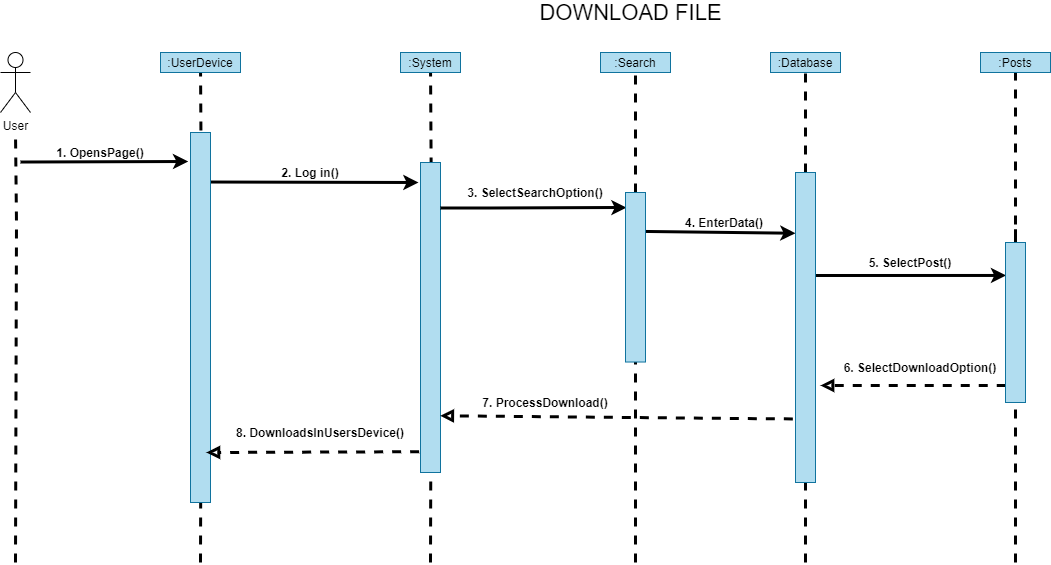

The diagram above was exported from draw.io. Its source (the exported page's mxGraphModel, read from the mxfile embedded in the PNG):
<mxGraphModel dx="1758" dy="1045" grid="1" gridSize="10" guides="1" tooltips="1" connect="1" arrows="1" fold="1" page="1" pageScale="1" pageWidth="827" pageHeight="1169" math="0" shadow="0">
  <root>
    <mxCell id="0" />
    <mxCell id="1" parent="0" />
    <mxCell id="2" value="&lt;font color=&quot;#000000&quot;&gt;User&lt;/font&gt;" style="shape=umlActor;verticalLabelPosition=bottom;verticalAlign=top;html=1;outlineConnect=0;strokeColor=#000000;fillColor=#FFFFFF;" vertex="1" parent="1">
      <mxGeometry x="40" y="70" width="30" height="60" as="geometry" />
    </mxCell>
    <mxCell id="3" value="" style="endArrow=none;dashed=1;html=1;strokeWidth=3;strokeColor=#000000;" edge="1" parent="1">
      <mxGeometry width="50" height="50" relative="1" as="geometry">
        <mxPoint x="55" y="580" as="sourcePoint" />
        <mxPoint x="55" y="150" as="targetPoint" />
        <Array as="points">
          <mxPoint x="56" y="240" />
        </Array>
      </mxGeometry>
    </mxCell>
    <mxCell id="4" value="" style="endArrow=none;dashed=1;html=1;strokeWidth=3;strokeColor=#000000;" edge="1" parent="1" target="5">
      <mxGeometry width="50" height="50" relative="1" as="geometry">
        <mxPoint x="470" y="580" as="sourcePoint" />
        <mxPoint x="470" y="70" as="targetPoint" />
        <Array as="points">
          <mxPoint x="471" y="240" />
        </Array>
      </mxGeometry>
    </mxCell>
    <mxCell id="5" value="&lt;font color=&quot;#000000&quot;&gt;:System&lt;/font&gt;" style="rounded=0;whiteSpace=wrap;html=1;strokeColor=#10739e;fillColor=#b1ddf0;" vertex="1" parent="1">
      <mxGeometry x="440" y="70" width="60" height="20" as="geometry" />
    </mxCell>
    <mxCell id="6" value="" style="endArrow=none;dashed=1;html=1;strokeWidth=3;strokeColor=#000000;" edge="1" parent="1" source="15" target="7">
      <mxGeometry width="50" height="50" relative="1" as="geometry">
        <mxPoint x="675" y="580" as="sourcePoint" />
        <mxPoint x="670" y="70" as="targetPoint" />
        <Array as="points" />
      </mxGeometry>
    </mxCell>
    <mxCell id="7" value="&lt;font color=&quot;#000000&quot;&gt;:Search&lt;/font&gt;" style="rounded=0;whiteSpace=wrap;html=1;strokeColor=#10739e;fillColor=#b1ddf0;" vertex="1" parent="1">
      <mxGeometry x="640" y="70" width="70" height="20" as="geometry" />
    </mxCell>
    <mxCell id="8" value="" style="endArrow=none;dashed=1;html=1;strokeWidth=3;strokeColor=#000000;" edge="1" parent="1" source="19" target="9">
      <mxGeometry width="50" height="50" relative="1" as="geometry">
        <mxPoint x="845" y="580" as="sourcePoint" />
        <mxPoint x="840" y="70" as="targetPoint" />
        <Array as="points" />
      </mxGeometry>
    </mxCell>
    <mxCell id="9" value="&lt;font color=&quot;#000000&quot;&gt;:Database&lt;/font&gt;" style="rounded=0;whiteSpace=wrap;html=1;strokeColor=#10739e;fillColor=#b1ddf0;" vertex="1" parent="1">
      <mxGeometry x="810" y="70" width="70" height="20" as="geometry" />
    </mxCell>
    <mxCell id="10" value="" style="endArrow=none;dashed=1;html=1;strokeWidth=3;strokeColor=#000000;" edge="1" parent="1" source="23" target="11">
      <mxGeometry width="50" height="50" relative="1" as="geometry">
        <mxPoint x="1055" y="580" as="sourcePoint" />
        <mxPoint x="1050" y="70" as="targetPoint" />
        <Array as="points" />
      </mxGeometry>
    </mxCell>
    <mxCell id="11" value="&lt;font color=&quot;#000000&quot;&gt;:Posts&lt;/font&gt;" style="rounded=0;whiteSpace=wrap;html=1;strokeColor=#10739e;fillColor=#b1ddf0;" vertex="1" parent="1">
      <mxGeometry x="1020" y="70" width="70" height="20" as="geometry" />
    </mxCell>
    <mxCell id="12" value="" style="rounded=0;whiteSpace=wrap;html=1;strokeColor=#10739e;fillColor=#b1ddf0;" vertex="1" parent="1">
      <mxGeometry x="460" y="180" width="20" height="310" as="geometry" />
    </mxCell>
    <mxCell id="13" value="" style="edgeStyle=elbowEdgeStyle;elbow=vertical;endArrow=classic;html=1;strokeColor=#000000;strokeWidth=3;entryX=-0.097;entryY=0.063;entryDx=0;entryDy=0;entryPerimeter=0;" edge="1" parent="1" target="12">
      <mxGeometry width="50" height="50" relative="1" as="geometry">
        <mxPoint x="250" y="199.52" as="sourcePoint" />
        <mxPoint x="370" y="199.52" as="targetPoint" />
      </mxGeometry>
    </mxCell>
    <mxCell id="14" value="&lt;font color=&quot;#000000&quot;&gt;&lt;b&gt;2. Log in()&lt;/b&gt;&lt;/font&gt;" style="text;html=1;strokeColor=none;fillColor=none;align=center;verticalAlign=middle;whiteSpace=wrap;rounded=0;" vertex="1" parent="1">
      <mxGeometry x="310" y="180" width="80" height="20" as="geometry" />
    </mxCell>
    <mxCell id="16" value="" style="endArrow=none;dashed=1;html=1;strokeWidth=3;strokeColor=#000000;" edge="1" parent="1" target="15">
      <mxGeometry width="50" height="50" relative="1" as="geometry">
        <mxPoint x="675" y="580" as="sourcePoint" />
        <mxPoint x="675" y="90" as="targetPoint" />
        <Array as="points">
          <mxPoint x="675" y="240" />
        </Array>
      </mxGeometry>
    </mxCell>
    <mxCell id="17" value="" style="endArrow=classic;html=1;strokeColor=#000000;strokeWidth=3;entryX=0.053;entryY=0.089;entryDx=0;entryDy=0;entryPerimeter=0;" edge="1" parent="1" target="15">
      <mxGeometry width="50" height="50" relative="1" as="geometry">
        <mxPoint x="480" y="225.52" as="sourcePoint" />
        <mxPoint x="670" y="222.23999999999992" as="targetPoint" />
        <Array as="points">
          <mxPoint x="520" y="225.52" />
        </Array>
      </mxGeometry>
    </mxCell>
    <mxCell id="18" value="&lt;font color=&quot;#000000&quot;&gt;&lt;b&gt;3. SelectSearchOption()&lt;/b&gt;&lt;/font&gt;" style="text;html=1;strokeColor=none;fillColor=none;align=center;verticalAlign=middle;whiteSpace=wrap;rounded=0;" vertex="1" parent="1">
      <mxGeometry x="500" y="199.52" width="150" height="20" as="geometry" />
    </mxCell>
    <mxCell id="20" value="" style="endArrow=none;dashed=1;html=1;strokeWidth=3;strokeColor=#000000;" edge="1" parent="1" target="19">
      <mxGeometry width="50" height="50" relative="1" as="geometry">
        <mxPoint x="845" y="580" as="sourcePoint" />
        <mxPoint x="845" y="90" as="targetPoint" />
        <Array as="points">
          <mxPoint x="845" y="270" />
          <mxPoint x="845" y="240" />
        </Array>
      </mxGeometry>
    </mxCell>
    <mxCell id="21" value="" style="endArrow=classic;html=1;strokeColor=#000000;strokeWidth=3;entryX=-0.104;entryY=0.163;entryDx=0;entryDy=0;exitX=0.75;exitY=0.247;exitDx=0;exitDy=0;exitPerimeter=0;entryPerimeter=0;" edge="1" parent="1">
      <mxGeometry width="50" height="50" relative="1" as="geometry">
        <mxPoint x="682.08" y="248.91999999999996" as="sourcePoint" />
        <mxPoint x="835.0000000000001" y="250.75" as="targetPoint" />
      </mxGeometry>
    </mxCell>
    <mxCell id="22" value="&lt;font color=&quot;#000000&quot;&gt;&lt;b&gt;4. EnterData()&lt;/b&gt;&lt;/font&gt;" style="text;html=1;strokeColor=none;fillColor=none;align=center;verticalAlign=middle;whiteSpace=wrap;rounded=0;" vertex="1" parent="1">
      <mxGeometry x="706.08" y="230" width="116" height="20" as="geometry" />
    </mxCell>
    <mxCell id="24" value="" style="endArrow=none;dashed=1;html=1;strokeWidth=3;strokeColor=#000000;" edge="1" parent="1" target="23">
      <mxGeometry width="50" height="50" relative="1" as="geometry">
        <mxPoint x="1055" y="580" as="sourcePoint" />
        <mxPoint x="1055.0000000000002" y="90" as="targetPoint" />
        <Array as="points">
          <mxPoint x="1055" y="240" />
        </Array>
      </mxGeometry>
    </mxCell>
    <mxCell id="25" value="" style="endArrow=classic;html=1;strokeColor=#000000;strokeWidth=3;entryX=0.033;entryY=0.206;entryDx=0;entryDy=0;entryPerimeter=0;" edge="1" parent="1" target="23">
      <mxGeometry width="50" height="50" relative="1" as="geometry">
        <mxPoint x="855" y="293" as="sourcePoint" />
        <mxPoint x="930" y="270" as="targetPoint" />
      </mxGeometry>
    </mxCell>
    <mxCell id="26" value="&lt;font color=&quot;#000000&quot;&gt;&lt;b&gt;5. SelectPost()&lt;/b&gt;&lt;/font&gt;" style="text;html=1;strokeColor=none;fillColor=none;align=center;verticalAlign=middle;whiteSpace=wrap;rounded=0;" vertex="1" parent="1">
      <mxGeometry x="900" y="270" width="100" height="20" as="geometry" />
    </mxCell>
    <mxCell id="27" value="" style="endArrow=block;html=1;strokeColor=#000000;strokeWidth=3;exitX=0.013;exitY=0.894;exitDx=0;exitDy=0;exitPerimeter=0;dashed=1;endFill=0;targetPerimeterSpacing=6;rounded=1;" edge="1" parent="1" source="23">
      <mxGeometry width="50" height="50" relative="1" as="geometry">
        <mxPoint x="770" y="300" as="sourcePoint" />
        <mxPoint x="860" y="403" as="targetPoint" />
      </mxGeometry>
    </mxCell>
    <mxCell id="28" value="" style="endArrow=block;html=1;strokeColor=#000000;strokeWidth=3;dashed=1;endFill=0;targetPerimeterSpacing=6;rounded=1;exitX=-0.133;exitY=0.795;exitDx=0;exitDy=0;exitPerimeter=0;entryX=0.988;entryY=0.817;entryDx=0;entryDy=0;entryPerimeter=0;" edge="1" parent="1" source="19" target="12">
      <mxGeometry width="50" height="50" relative="1" as="geometry">
        <mxPoint x="855" y="420" as="sourcePoint" />
        <mxPoint x="481" y="420" as="targetPoint" />
      </mxGeometry>
    </mxCell>
    <mxCell id="29" value="&lt;font color=&quot;#000000&quot;&gt;&lt;b&gt;6. SelectDownloadOption()&lt;/b&gt;&lt;/font&gt;" style="text;html=1;strokeColor=none;fillColor=none;align=center;verticalAlign=middle;whiteSpace=wrap;rounded=0;" vertex="1" parent="1">
      <mxGeometry x="875" y="375" width="170" height="20" as="geometry" />
    </mxCell>
    <mxCell id="31" value="" style="endArrow=none;dashed=1;html=1;strokeWidth=3;strokeColor=#000000;" edge="1" parent="1" target="32">
      <mxGeometry width="50" height="50" relative="1" as="geometry">
        <mxPoint x="240" y="580" as="sourcePoint" />
        <mxPoint x="240" y="70" as="targetPoint" />
        <Array as="points">
          <mxPoint x="241" y="240" />
        </Array>
      </mxGeometry>
    </mxCell>
    <mxCell id="32" value="&lt;font color=&quot;#000000&quot;&gt;:UserDevice&lt;/font&gt;" style="rounded=0;whiteSpace=wrap;html=1;strokeColor=#10739e;fillColor=#b1ddf0;" vertex="1" parent="1">
      <mxGeometry x="200" y="70" width="80" height="20" as="geometry" />
    </mxCell>
    <mxCell id="33" value="" style="rounded=0;whiteSpace=wrap;html=1;strokeColor=#10739e;fillColor=#b1ddf0;" vertex="1" parent="1">
      <mxGeometry x="230" y="150" width="20" height="370" as="geometry" />
    </mxCell>
    <mxCell id="35" value="" style="endArrow=block;html=1;strokeColor=#000000;strokeWidth=3;dashed=1;endFill=0;targetPerimeterSpacing=6;rounded=1;entryX=1.046;entryY=0.727;entryDx=0;entryDy=0;entryPerimeter=0;exitX=-0.069;exitY=0.933;exitDx=0;exitDy=0;exitPerimeter=0;" edge="1" parent="1" source="12">
      <mxGeometry width="50" height="50" relative="1" as="geometry">
        <mxPoint x="370" y="470" as="sourcePoint" />
        <mxPoint x="245.92000000000007" y="470" as="targetPoint" />
      </mxGeometry>
    </mxCell>
    <mxCell id="36" value="" style="edgeStyle=elbowEdgeStyle;elbow=vertical;endArrow=classic;html=1;strokeColor=#000000;strokeWidth=3;entryX=-0.112;entryY=0.078;entryDx=0;entryDy=0;entryPerimeter=0;" edge="1" parent="1" target="33">
      <mxGeometry width="50" height="50" relative="1" as="geometry">
        <mxPoint x="60" y="179.51999999999998" as="sourcePoint" />
        <mxPoint x="180" y="179.51999999999998" as="targetPoint" />
      </mxGeometry>
    </mxCell>
    <mxCell id="37" value="&lt;font color=&quot;#000000&quot;&gt;&lt;b&gt;1. OpensPage()&lt;/b&gt;&lt;/font&gt;" style="text;html=1;strokeColor=none;fillColor=none;align=center;verticalAlign=middle;whiteSpace=wrap;rounded=0;" vertex="1" parent="1">
      <mxGeometry x="90" y="159.52" width="100" height="20" as="geometry" />
    </mxCell>
    <mxCell id="38" value="&lt;font color=&quot;#000000&quot;&gt;&lt;b&gt;7. ProcessDownload()&lt;/b&gt;&lt;/font&gt;" style="text;html=1;strokeColor=none;fillColor=none;align=center;verticalAlign=middle;whiteSpace=wrap;rounded=0;" vertex="1" parent="1">
      <mxGeometry x="500" y="410" width="170" height="20" as="geometry" />
    </mxCell>
    <mxCell id="39" value="&lt;font color=&quot;#000000&quot;&gt;&lt;b&gt;8. DownloadsInUsersDevice()&lt;/b&gt;&lt;/font&gt;" style="text;html=1;strokeColor=none;fillColor=none;align=center;verticalAlign=middle;whiteSpace=wrap;rounded=0;" vertex="1" parent="1">
      <mxGeometry x="270" y="440" width="180" height="20" as="geometry" />
    </mxCell>
    <mxCell id="15" value="" style="rounded=0;whiteSpace=wrap;html=1;strokeColor=#10739e;fillColor=#b1ddf0;" vertex="1" parent="1">
      <mxGeometry x="665" y="210" width="20" height="169.52" as="geometry" />
    </mxCell>
    <mxCell id="19" value="" style="rounded=0;whiteSpace=wrap;html=1;strokeColor=#10739e;fillColor=#b1ddf0;" vertex="1" parent="1">
      <mxGeometry x="835" y="190" width="20" height="310" as="geometry" />
    </mxCell>
    <mxCell id="23" value="" style="rounded=0;whiteSpace=wrap;html=1;strokeColor=#10739e;fillColor=#b1ddf0;" vertex="1" parent="1">
      <mxGeometry x="1045" y="260" width="20" height="160" as="geometry" />
    </mxCell>
    <mxCell id="40" value="&lt;font style=&quot;font-size: 22px&quot; color=&quot;#000000&quot;&gt;DOWNLOAD FILE&lt;/font&gt;" style="text;html=1;strokeColor=none;fillColor=none;align=center;verticalAlign=middle;whiteSpace=wrap;rounded=0;" vertex="1" parent="1">
      <mxGeometry x="551.08" y="20" width="238.92" height="20" as="geometry" />
    </mxCell>
  </root>
</mxGraphModel>